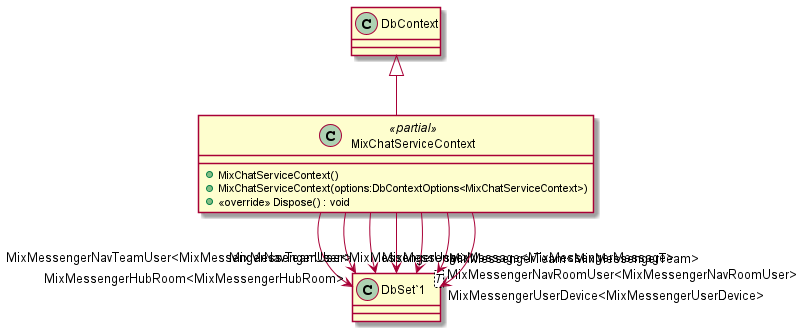

The diagram above was rendered by PlantUML. Its source (embedded in the PNG):
@startuml
class MixChatServiceContext <<partial>> {
    + MixChatServiceContext()
    + MixChatServiceContext(options:DbContextOptions<MixChatServiceContext>)
    + <<override>> Dispose() : void
}
class "DbSet`1"<T> {
}
DbContext <|-- MixChatServiceContext
MixChatServiceContext --> "MixMessengerHubRoom<MixMessengerHubRoom>" "DbSet`1"
MixChatServiceContext --> "MixMessengerMessage<MixMessengerMessage>" "DbSet`1"
MixChatServiceContext --> "MixMessengerNavRoomUser<MixMessengerNavRoomUser>" "DbSet`1"
MixChatServiceContext --> "MixMessengerNavTeamUser<MixMessengerNavTeamUser>" "DbSet`1"
MixChatServiceContext --> "MixMessengerTeam<MixMessengerTeam>" "DbSet`1"
MixChatServiceContext --> "MixMessengerUser<MixMessengerUser>" "DbSet`1"
MixChatServiceContext --> "MixMessengerUserDevice<MixMessengerUserDevice>" "DbSet`1"
@enduml